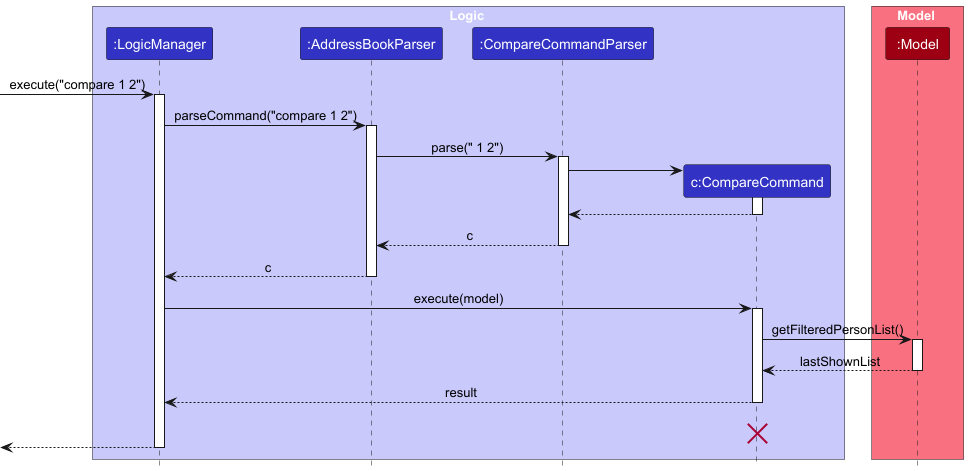

The diagram above was rendered by PlantUML. Its source (embedded in the PNG):
@startuml
!include style.puml
skinparam ArrowFontStyle plain

box Logic LOGIC_COLOR_T1
participant ":LogicManager" as LogicManager LOGIC_COLOR
participant ":AddressBookParser" as AddressBookParser LOGIC_COLOR
participant ":CompareCommandParser" as CompareCommandParser LOGIC_COLOR
participant "c:CompareCommand" as CompareCommand LOGIC_COLOR
end box


box Model MODEL_COLOR_T1
participant ":Model" as Model MODEL_COLOR
end box


[-> LogicManager : execute("compare 1 2")
activate LogicManager

LogicManager -> AddressBookParser : parseCommand("compare 1 2")
activate AddressBookParser

AddressBookParser -> CompareCommandParser : parse(" 1 2")
activate CompareCommandParser

create CompareCommand
CompareCommandParser -> CompareCommand
activate CompareCommand
CompareCommand --> CompareCommandParser
deactivate CompareCommand

CompareCommandParser --> AddressBookParser : c
deactivate CompareCommandParser

AddressBookParser --> LogicManager : c
deactivate AddressBookParser

LogicManager -> CompareCommand : execute(model)
activate CompareCommand

CompareCommand -> Model : getFilteredPersonList()
activate Model
Model --> CompareCommand : lastShownList
deactivate Model

CompareCommand --> LogicManager : result
deactivate CompareCommand

CompareCommand -[hidden]-> LogicManager : result
destroy CompareCommand

[<-- LogicManager
deactivate LogicManager

@enduml